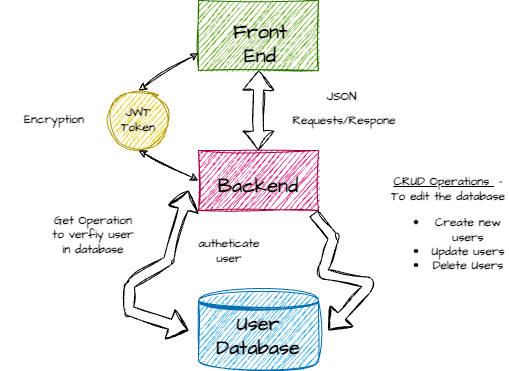

The diagram above was exported from draw.io. Its source (the exported page's mxGraphModel, read from the mxfile embedded in the PNG):
<mxGraphModel dx="391" dy="375" grid="1" gridSize="10" guides="1" tooltips="1" connect="1" arrows="1" fold="1" page="1" pageScale="1" pageWidth="800" pageHeight="800" background="#ffffff" math="0" shadow="0">
  <root>
    <mxCell id="0" />
    <mxCell id="1" parent="0" />
    <mxCell id="4" value="" style="edgeStyle=none;hachureGap=4;html=1;fontFamily=Architects Daughter;fontSource=https%3A%2F%2Ffonts.googleapis.com%2Fcss%3Ffamily%3DArchitects%2BDaughter;fontSize=16;shape=flexArrow;startArrow=block;fillColor=default;sketch=1;curveFitting=1;jiggle=2;" parent="1" source="2" target="3" edge="1">
      <mxGeometry relative="1" as="geometry" />
    </mxCell>
    <mxCell id="2" value="" style="rounded=0;whiteSpace=wrap;html=1;hachureGap=4;fontFamily=Architects Daughter;fontSource=https%3A%2F%2Ffonts.googleapis.com%2Fcss%3Ffamily%3DArchitects%2BDaughter;fontSize=20;fillColor=#60a917;fontColor=#ffffff;strokeColor=#2D7600;sketch=1;curveFitting=1;jiggle=2;" parent="1" vertex="1">
      <mxGeometry x="280" y="170" width="120" height="70" as="geometry" />
    </mxCell>
    <mxCell id="15" style="edgeStyle=none;shape=flexArrow;hachureGap=4;html=1;fontFamily=Architects Daughter;fontSource=https%3A%2F%2Ffonts.googleapis.com%2Fcss%3Ffamily%3DArchitects%2BDaughter;fontSize=12;fontColor=#000000;startArrow=block;fillColor=default;sketch=1;curveFitting=1;jiggle=2;" parent="1" source="3" edge="1">
      <mxGeometry relative="1" as="geometry">
        <mxPoint x="350" y="380" as="targetPoint" />
      </mxGeometry>
    </mxCell>
    <mxCell id="3" value="" style="whiteSpace=wrap;html=1;fontSize=20;fontFamily=Architects Daughter;fillColor=#d80073;strokeColor=#A50040;fontColor=#ffffff;rounded=0;hachureGap=4;fontSource=https%3A%2F%2Ffonts.googleapis.com%2Fcss%3Ffamily%3DArchitects%2BDaughter;sketch=1;curveFitting=1;jiggle=2;" parent="1" vertex="1">
      <mxGeometry x="280" y="320" width="120" height="60" as="geometry" />
    </mxCell>
    <mxCell id="5" value="" style="shape=waypoint;size=6;pointerEvents=1;points=[];fillColor=#d80073;resizable=0;rotatable=0;perimeter=centerPerimeter;snapToPoint=1;fontSize=20;fontFamily=Architects Daughter;strokeColor=#A50040;fontColor=#ffffff;rounded=0;hachureGap=4;fontSource=https%3A%2F%2Ffonts.googleapis.com%2Fcss%3Ffamily%3DArchitects%2BDaughter;sketch=1;curveFitting=1;jiggle=2;" parent="1" vertex="1">
      <mxGeometry x="330" y="480" width="20" height="20" as="geometry" />
    </mxCell>
    <mxCell id="9" value="" style="shape=datastore;whiteSpace=wrap;html=1;hachureGap=4;fontFamily=Architects Daughter;fontSource=https%3A%2F%2Ffonts.googleapis.com%2Fcss%3Ffamily%3DArchitects%2BDaughter;fontSize=20;fillColor=#1ba1e2;fontColor=#ffffff;strokeColor=#006EAF;sketch=1;curveFitting=1;jiggle=2;" parent="1" vertex="1">
      <mxGeometry x="280" y="460" width="120" height="80" as="geometry" />
    </mxCell>
    <mxCell id="10" value="&lt;b&gt;&lt;font color=&quot;#000000&quot;&gt;User&lt;br&gt;Database&lt;/font&gt;&lt;/b&gt;" style="text;html=1;strokeColor=none;fillColor=none;align=center;verticalAlign=middle;whiteSpace=wrap;rounded=0;hachureGap=4;fontFamily=Architects Daughter;fontSource=https%3A%2F%2Ffonts.googleapis.com%2Fcss%3Ffamily%3DArchitects%2BDaughter;fontSize=20;sketch=1;curveFitting=1;jiggle=2;" parent="1" vertex="1">
      <mxGeometry x="310" y="490" width="60" height="30" as="geometry" />
    </mxCell>
    <mxCell id="11" value="&lt;font color=&quot;#000000&quot;&gt;&lt;b&gt;Backend&lt;/b&gt;&lt;/font&gt;" style="text;html=1;strokeColor=none;fillColor=none;align=center;verticalAlign=middle;whiteSpace=wrap;rounded=0;hachureGap=4;fontFamily=Architects Daughter;fontSource=https%3A%2F%2Ffonts.googleapis.com%2Fcss%3Ffamily%3DArchitects%2BDaughter;fontSize=20;sketch=1;curveFitting=1;jiggle=2;" parent="1" vertex="1">
      <mxGeometry x="310" y="340" width="60" height="30" as="geometry" />
    </mxCell>
    <mxCell id="12" value="&lt;font color=&quot;#000000&quot;&gt;&lt;b&gt;Front End&lt;/b&gt;&lt;/font&gt;" style="text;html=1;strokeColor=none;fillColor=none;align=center;verticalAlign=middle;whiteSpace=wrap;rounded=0;hachureGap=4;fontFamily=Architects Daughter;fontSource=https%3A%2F%2Ffonts.googleapis.com%2Fcss%3Ffamily%3DArchitects%2BDaughter;fontSize=20;sketch=1;curveFitting=1;jiggle=2;" parent="1" vertex="1">
      <mxGeometry x="312" y="198" width="60" height="30" as="geometry" />
    </mxCell>
    <mxCell id="13" value="&lt;font style=&quot;font-size: 12px;&quot;&gt;JSON&amp;nbsp;&lt;br&gt;Requests/Respone&lt;/font&gt;" style="text;html=1;strokeColor=none;fillColor=none;align=center;verticalAlign=middle;whiteSpace=wrap;rounded=0;hachureGap=4;fontFamily=Architects Daughter;fontSource=https%3A%2F%2Ffonts.googleapis.com%2Fcss%3Ffamily%3DArchitects%2BDaughter;fontSize=20;fontColor=#000000;sketch=1;curveFitting=1;jiggle=2;fontStyle=1" parent="1" vertex="1">
      <mxGeometry x="372" y="260" width="108" height="30" as="geometry" />
    </mxCell>
    <mxCell id="14" value="" style="curved=1;endArrow=classic;html=1;hachureGap=4;fontFamily=Architects Daughter;fontSource=https%3A%2F%2Ffonts.googleapis.com%2Fcss%3Ffamily%3DArchitects%2BDaughter;fontSize=12;fontColor=#000000;fillColor=default;shape=flexArrow;startArrow=none;startFill=0;sketch=1;curveFitting=1;jiggle=2;" parent="1" edge="1">
      <mxGeometry width="50" height="50" relative="1" as="geometry">
        <mxPoint x="395" y="383" as="sourcePoint" />
        <mxPoint x="410" y="500" as="targetPoint" />
        <Array as="points">
          <mxPoint x="415" y="408" />
          <mxPoint x="403" y="443" />
          <mxPoint x="453" y="453" />
        </Array>
      </mxGeometry>
    </mxCell>
    <mxCell id="16" value="&lt;u&gt;CRUD Operations&amp;nbsp;&lt;/u&gt;&amp;nbsp;- To edit the database&lt;br&gt;&lt;ul style=&quot;&quot;&gt;&lt;li style=&quot;&quot;&gt;Create new users&lt;/li&gt;&lt;li style=&quot;&quot;&gt;Update users&lt;/li&gt;&lt;li style=&quot;&quot;&gt;Delete Users&lt;/li&gt;&lt;/ul&gt;" style="text;html=1;strokeColor=none;fillColor=none;align=center;verticalAlign=middle;whiteSpace=wrap;rounded=0;hachureGap=4;fontFamily=Architects Daughter;fontSource=https%3A%2F%2Ffonts.googleapis.com%2Fcss%3Ffamily%3DArchitects%2BDaughter;fontSize=12;fontColor=#000000;sketch=1;curveFitting=1;jiggle=2;fontStyle=1" parent="1" vertex="1">
      <mxGeometry x="470" y="385" width="120" height="30" as="geometry" />
    </mxCell>
    <mxCell id="19" value="" style="curved=1;endArrow=classic;html=1;hachureGap=4;fontFamily=Architects Daughter;fontSource=https%3A%2F%2Ffonts.googleapis.com%2Fcss%3Ffamily%3DArchitects%2BDaughter;fontSize=12;fontColor=#000000;fillColor=default;shape=flexArrow;startArrow=block;startFill=0;sketch=1;curveFitting=1;jiggle=2;" parent="1" edge="1">
      <mxGeometry width="50" height="50" relative="1" as="geometry">
        <mxPoint x="270" y="360" as="sourcePoint" />
        <mxPoint x="270" y="500" as="targetPoint" />
        <Array as="points">
          <mxPoint x="250" y="430" />
          <mxPoint x="211" y="454" />
          <mxPoint x="210" y="480" />
        </Array>
      </mxGeometry>
    </mxCell>
    <mxCell id="20" value="Get Operation to verfiy user in database" style="text;html=1;strokeColor=none;fillColor=none;align=center;verticalAlign=middle;whiteSpace=wrap;rounded=0;hachureGap=4;fontFamily=Architects Daughter;fontSource=https%3A%2F%2Ffonts.googleapis.com%2Fcss%3Ffamily%3DArchitects%2BDaughter;fontSize=12;fontColor=#000000;sketch=1;curveFitting=1;jiggle=2;fontStyle=1" parent="1" vertex="1">
      <mxGeometry x="130" y="390" width="90" height="30" as="geometry" />
    </mxCell>
    <mxCell id="21" value="autheticate user" style="text;html=1;strokeColor=none;fillColor=none;align=center;verticalAlign=middle;whiteSpace=wrap;rounded=0;hachureGap=4;fontFamily=Architects Daughter;fontSource=https%3A%2F%2Ffonts.googleapis.com%2Fcss%3Ffamily%3DArchitects%2BDaughter;fontSize=12;fontColor=#000000;sketch=1;curveFitting=1;jiggle=2;fontStyle=1" parent="1" vertex="1">
      <mxGeometry x="266" y="406" width="90" height="30" as="geometry" />
    </mxCell>
    <mxCell id="23" style="edgeStyle=none;sketch=1;hachureGap=4;jiggle=2;curveFitting=1;html=1;exitX=0.5;exitY=0;exitDx=0;exitDy=0;entryX=0;entryY=0.75;entryDx=0;entryDy=0;fontFamily=Architects Daughter;fontSource=https%3A%2F%2Ffonts.googleapis.com%2Fcss%3Ffamily%3DArchitects%2BDaughter;fontSize=16;strokeColor=#000000;startArrow=classic;startFill=1;" parent="1" source="22" target="2" edge="1">
      <mxGeometry relative="1" as="geometry" />
    </mxCell>
    <mxCell id="25" style="edgeStyle=none;sketch=1;hachureGap=4;jiggle=2;curveFitting=1;html=1;exitX=0.5;exitY=1;exitDx=0;exitDy=0;entryX=0;entryY=0.5;entryDx=0;entryDy=0;strokeColor=#000000;fontFamily=Architects Daughter;fontSource=https%3A%2F%2Ffonts.googleapis.com%2Fcss%3Ffamily%3DArchitects%2BDaughter;fontSize=16;startArrow=classic;startFill=1;" parent="1" source="22" target="3" edge="1">
      <mxGeometry relative="1" as="geometry" />
    </mxCell>
    <mxCell id="22" value="&lt;b&gt;JWT&lt;br&gt;Token&lt;/b&gt;" style="ellipse;whiteSpace=wrap;html=1;aspect=fixed;hachureGap=4;fontFamily=Architects Daughter;fontSource=https%3A%2F%2Ffonts.googleapis.com%2Fcss%3Ffamily%3DArchitects%2BDaughter;fontSize=12;fontColor=#000000;fillColor=#e3c800;strokeColor=#B09500;sketch=1;curveFitting=1;jiggle=2;" parent="1" vertex="1">
      <mxGeometry x="190" y="260" width="60" height="60" as="geometry" />
    </mxCell>
    <mxCell id="27" value="&lt;font style=&quot;font-size: 12px;&quot;&gt;Encryption&lt;/font&gt;" style="text;html=1;strokeColor=none;fillColor=none;align=center;verticalAlign=middle;whiteSpace=wrap;rounded=0;hachureGap=4;fontFamily=Architects Daughter;fontSource=https%3A%2F%2Ffonts.googleapis.com%2Fcss%3Ffamily%3DArchitects%2BDaughter;fontSize=12;fontColor=#000000;sketch=1;curveFitting=1;jiggle=2;fontStyle=1" parent="1" vertex="1">
      <mxGeometry x="82" y="275" width="108" height="30" as="geometry" />
    </mxCell>
  </root>
</mxGraphModel>